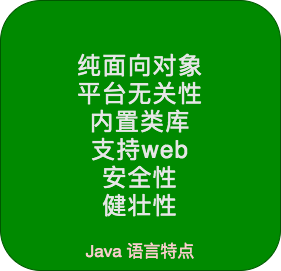

The diagram above was exported from draw.io. Its source (the exported page's mxGraphModel, read from the mxfile embedded in the PNG):
<mxGraphModel dx="1163" dy="693" grid="1" gridSize="10" guides="1" tooltips="1" connect="1" arrows="1" fold="1" page="1" pageScale="1" pageWidth="827" pageHeight="1169" math="0" shadow="0">
  <root>
    <mxCell id="0" />
    <mxCell id="1" parent="0" />
    <mxCell id="4H3TMRJ28lxQhZYjNRf8-1" value="&lt;div&gt;&lt;span style=&quot;letter-spacing: 1.2px&quot;&gt;&lt;font color=&quot;#e6e6e6&quot;&gt;&lt;div&gt;纯面向对象&lt;/div&gt;&lt;div&gt;平台无关性&lt;/div&gt;&lt;div&gt;内置类库&lt;/div&gt;&lt;div&gt;支持web&lt;/div&gt;&lt;div&gt;安全性&lt;/div&gt;&lt;div&gt;健壮性&lt;/div&gt;&lt;/font&gt;&lt;/span&gt;&lt;/div&gt;&lt;ul style=&quot;list-style-type: none ; margin: 0px ; padding-left: 23px ; font-size: 24px ; color: rgb(38 , 38 , 38) ; line-height: 1.74 ; letter-spacing: 0.05em ; outline-style: none ; overflow-wrap: break-word&quot;&gt;&lt;/ul&gt;" style="rounded=1;whiteSpace=wrap;html=1;fontSize=24;align=center;spacing=5;spacingBottom=0;spacingTop=0;fillColor=#008a00;strokeColor=#005700;fontColor=#ffffff;" vertex="1" parent="1">
      <mxGeometry x="260" y="120" width="280" height="270" as="geometry" />
    </mxCell>
    <mxCell id="4H3TMRJ28lxQhZYjNRf8-2" value="Java 语言特点" style="text;html=1;strokeColor=none;fillColor=none;align=center;verticalAlign=middle;whiteSpace=wrap;rounded=0;fontSize=17;fontColor=#F8CECC;" vertex="1" parent="1">
      <mxGeometry x="340" y="360" width="120" height="20" as="geometry" />
    </mxCell>
  </root>
</mxGraphModel>